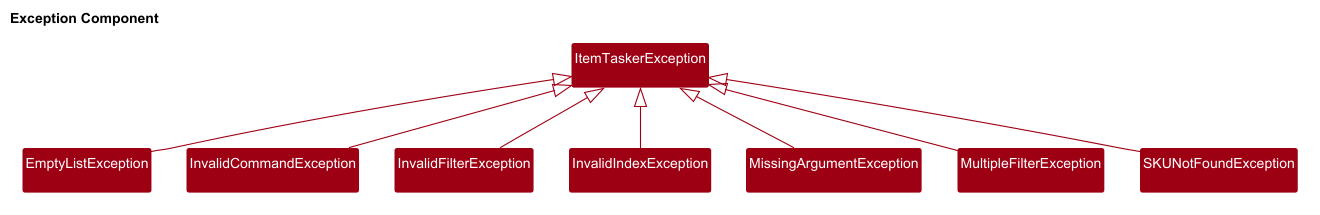

The diagram above was rendered by PlantUML. Its source (embedded in the PNG):
@startuml
!include ../style.puml
skinparam arrowThickness 1.1
skinparam classAttributeIconSize 0
hide circle

skinparam classBackgroundColor #9D0012
skinparam classFontColor #FFFFFF
skinparam classBorderColor #9D0012
skinparam ArrowColor #9D0012
skinparam packageBorderColor transparent
skinparam shadowing false

package "Exception Component" {

    class ItemTaskerException {
    }

    class EmptyListException {
    }

    class InvalidCommandException {
    }

    class InvalidFilterException {
    }

    class InvalidIndexException {
    }

    class MissingArgumentException {
    }

    class MultipleFilterException {
    }

    class SKUNotFoundException {
    }

    ItemTaskerException <|-- EmptyListException
    ItemTaskerException <|-- InvalidCommandException
    ItemTaskerException <|-- InvalidFilterException
    ItemTaskerException <|-- InvalidIndexException
    ItemTaskerException <|-- MissingArgumentException
    ItemTaskerException <|-- MultipleFilterException
    ItemTaskerException <|-- SKUNotFoundException

}

@enduml